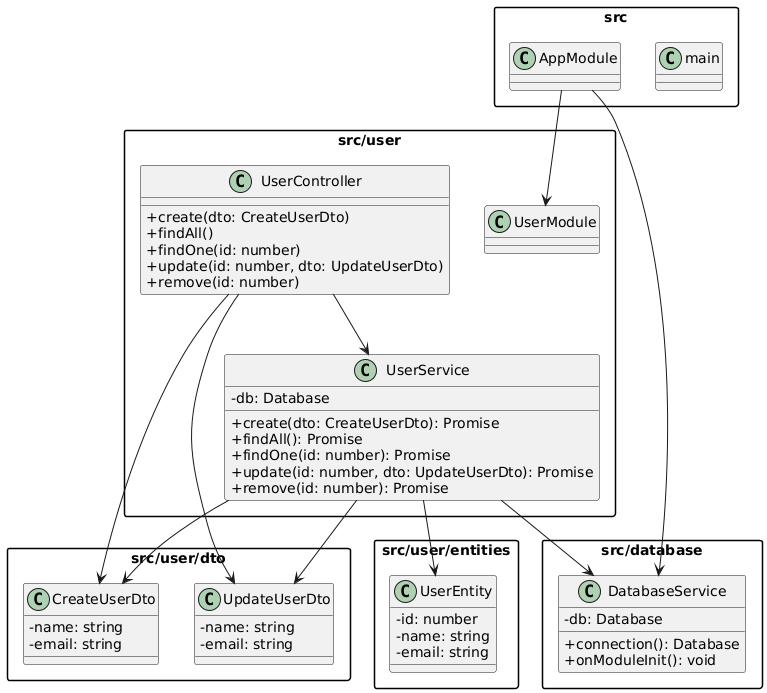

The diagram above was rendered by PlantUML. Its source (embedded in the PNG):
@startuml
skinparam packageStyle rectangle
skinparam classAttributeIconSize 0

package "src/user/dto" {
  class CreateUserDto {
    - name: string
    - email: string
  }

  class UpdateUserDto {
    - name: string
    - email: string
  }
}

package "src/user/entities" {
  class UserEntity {
    - id: number
    - name: string
    - email: string
  }
}

package "src/database" {
  class DatabaseService {
    - db: Database
    + connection(): Database
    + onModuleInit(): void
  }
}

package "src/user" {
  class UserService {
    - db: Database
    + create(dto: CreateUserDto): Promise
    + findAll(): Promise
    + findOne(id: number): Promise
    + update(id: number, dto: UpdateUserDto): Promise
    + remove(id: number): Promise
  }

  class UserController {
    + create(dto: CreateUserDto)
    + findAll()
    + findOne(id: number)
    + update(id: number, dto: UpdateUserDto)
    + remove(id: number)
  }

  class UserModule
}

package "src" {
  class AppModule
  class main
}

' Relações
UserController --> UserService
UserService --> CreateUserDto
UserService --> UpdateUserDto
UserService --> DatabaseService
UserService --> UserEntity
UserController --> CreateUserDto
UserController --> UpdateUserDto
AppModule --> UserModule
AppModule --> DatabaseService
@enduml